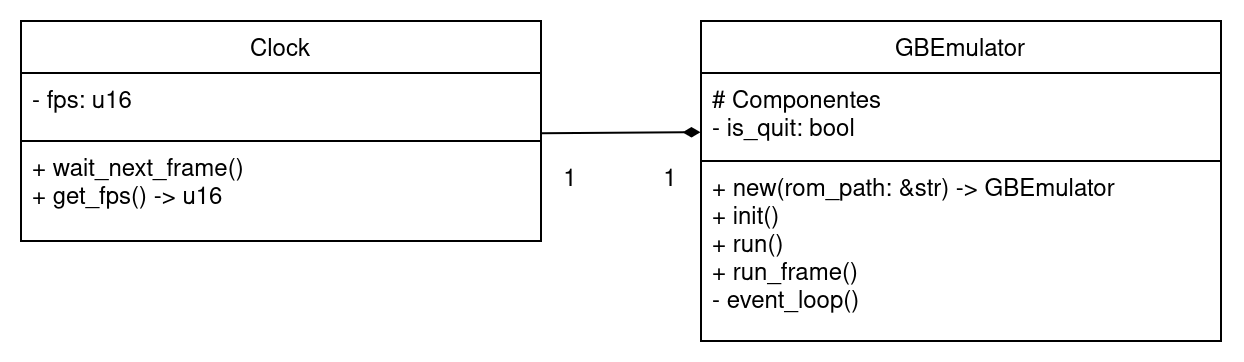

The diagram above was exported from draw.io. Its source (the exported page's mxGraphModel, read from the mxfile embedded in the PNG):
<mxGraphModel dx="989" dy="1707" grid="1" gridSize="10" guides="1" tooltips="1" connect="1" arrows="1" fold="1" page="1" pageScale="1" pageWidth="827" pageHeight="1169" math="0" shadow="0">
  <root>
    <mxCell id="WIyWlLk6GJQsqaUBKTNV-0" />
    <mxCell id="WIyWlLk6GJQsqaUBKTNV-1" parent="WIyWlLk6GJQsqaUBKTNV-0" />
    <mxCell id="PM3niehYC7gol7dCCf3L-2" value="GBEmulator" style="swimlane;fontStyle=0;align=center;verticalAlign=top;childLayout=stackLayout;horizontal=1;startSize=26;horizontalStack=0;resizeParent=1;resizeLast=0;collapsible=1;marginBottom=0;rounded=0;shadow=0;strokeWidth=1;" parent="WIyWlLk6GJQsqaUBKTNV-1" vertex="1">
      <mxGeometry x="350" y="-150" width="260" height="160" as="geometry">
        <mxRectangle x="230" y="140" width="160" height="26" as="alternateBounds" />
      </mxGeometry>
    </mxCell>
    <mxCell id="PM3niehYC7gol7dCCf3L-3" value="# Componentes&#10;- is_quit: bool&#10;&#10;" style="text;align=left;verticalAlign=top;spacingLeft=4;spacingRight=4;overflow=hidden;rotatable=0;points=[[0,0.5],[1,0.5]];portConstraint=eastwest;" parent="PM3niehYC7gol7dCCf3L-2" vertex="1">
      <mxGeometry y="26" width="260" height="44" as="geometry" />
    </mxCell>
    <mxCell id="PM3niehYC7gol7dCCf3L-4" value="" style="endArrow=none;html=1;rounded=0;exitX=0;exitY=0.5;exitDx=0;exitDy=0;entryX=1;entryY=0.5;entryDx=0;entryDy=0;" parent="PM3niehYC7gol7dCCf3L-2" edge="1">
      <mxGeometry width="50" height="50" relative="1" as="geometry">
        <mxPoint y="70.00000000000011" as="sourcePoint" />
        <mxPoint x="260" y="70.00000000000011" as="targetPoint" />
      </mxGeometry>
    </mxCell>
    <mxCell id="PM3niehYC7gol7dCCf3L-5" value="+ new(rom_path: &amp;str) -&gt; GBEmulator&#10;+ init()&#10;+ run()&#10;+ run_frame()&#10;- event_loop()&#10;" style="text;align=left;verticalAlign=top;spacingLeft=4;spacingRight=4;overflow=hidden;rotatable=0;points=[[0,0.5],[1,0.5]];portConstraint=eastwest;" parent="PM3niehYC7gol7dCCf3L-2" vertex="1">
      <mxGeometry y="70" width="260" height="80" as="geometry" />
    </mxCell>
    <mxCell id="PM3niehYC7gol7dCCf3L-6" value="Clock" style="swimlane;fontStyle=0;align=center;verticalAlign=top;childLayout=stackLayout;horizontal=1;startSize=26;horizontalStack=0;resizeParent=1;resizeLast=0;collapsible=1;marginBottom=0;rounded=0;shadow=0;strokeWidth=1;" parent="WIyWlLk6GJQsqaUBKTNV-1" vertex="1">
      <mxGeometry x="10" y="-150" width="260" height="110" as="geometry">
        <mxRectangle x="230" y="140" width="160" height="26" as="alternateBounds" />
      </mxGeometry>
    </mxCell>
    <mxCell id="PM3niehYC7gol7dCCf3L-7" value="- fps: u16" style="text;align=left;verticalAlign=top;spacingLeft=4;spacingRight=4;overflow=hidden;rotatable=0;points=[[0,0.5],[1,0.5]];portConstraint=eastwest;" parent="PM3niehYC7gol7dCCf3L-6" vertex="1">
      <mxGeometry y="26" width="260" height="34" as="geometry" />
    </mxCell>
    <mxCell id="PM3niehYC7gol7dCCf3L-8" value="" style="endArrow=none;html=1;rounded=0;exitX=0;exitY=0.5;exitDx=0;exitDy=0;entryX=1;entryY=0.5;entryDx=0;entryDy=0;" parent="PM3niehYC7gol7dCCf3L-6" edge="1">
      <mxGeometry width="50" height="50" relative="1" as="geometry">
        <mxPoint y="60.000000000000114" as="sourcePoint" />
        <mxPoint x="260" y="60.000000000000114" as="targetPoint" />
      </mxGeometry>
    </mxCell>
    <mxCell id="PM3niehYC7gol7dCCf3L-9" value="+ wait_next_frame()&#10;+ get_fps() -&gt; u16&#10;" style="text;align=left;verticalAlign=top;spacingLeft=4;spacingRight=4;overflow=hidden;rotatable=0;points=[[0,0.5],[1,0.5]];portConstraint=eastwest;" parent="PM3niehYC7gol7dCCf3L-6" vertex="1">
      <mxGeometry y="60" width="260" height="50" as="geometry" />
    </mxCell>
    <mxCell id="PM3niehYC7gol7dCCf3L-10" value="" style="endArrow=none;endFill=0;endSize=24;html=1;rounded=0;exitX=-0.001;exitY=0.673;exitDx=0;exitDy=0;exitPerimeter=0;entryX=1;entryY=0.885;entryDx=0;entryDy=0;entryPerimeter=0;startArrow=diamondThin;startFill=1;targetPerimeterSpacing=0;sourcePerimeterSpacing=0;jumpSize=6;jumpStyle=none;strokeWidth=1;" parent="WIyWlLk6GJQsqaUBKTNV-1" source="PM3niehYC7gol7dCCf3L-3" target="PM3niehYC7gol7dCCf3L-7" edge="1">
      <mxGeometry width="160" relative="1" as="geometry">
        <mxPoint x="350" y="-53" as="sourcePoint" />
        <mxPoint x="270" y="-90" as="targetPoint" />
      </mxGeometry>
    </mxCell>
    <mxCell id="PM3niehYC7gol7dCCf3L-11" value="1" style="text;html=1;align=center;verticalAlign=middle;whiteSpace=wrap;rounded=0;" parent="WIyWlLk6GJQsqaUBKTNV-1" vertex="1">
      <mxGeometry x="270" y="-80" width="30" height="20" as="geometry" />
    </mxCell>
    <mxCell id="PM3niehYC7gol7dCCf3L-12" value="1" style="text;html=1;align=center;verticalAlign=middle;whiteSpace=wrap;rounded=0;" parent="WIyWlLk6GJQsqaUBKTNV-1" vertex="1">
      <mxGeometry x="320" y="-80" width="30" height="20" as="geometry" />
    </mxCell>
  </root>
</mxGraphModel>